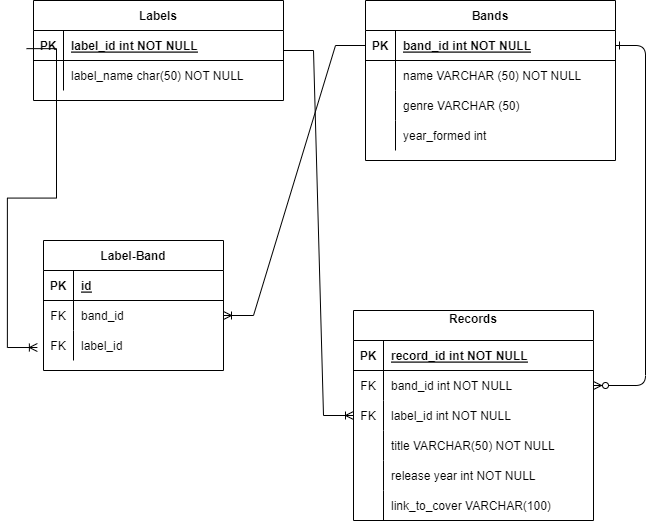

The diagram above was exported from draw.io. Its source (the exported page's mxGraphModel, read from the mxfile embedded in the PNG):
<mxGraphModel dx="937" dy="723" grid="1" gridSize="10" guides="1" tooltips="1" connect="1" arrows="1" fold="1" page="1" pageScale="1" pageWidth="850" pageHeight="1100" math="0" shadow="0" extFonts="Permanent Marker^https://fonts.googleapis.com/css?family=Permanent+Marker">
  <root>
    <mxCell id="0" />
    <mxCell id="1" parent="0" />
    <mxCell id="C-vyLk0tnHw3VtMMgP7b-12" value="" style="edgeStyle=entityRelationEdgeStyle;endArrow=ERzeroToMany;startArrow=ERone;endFill=1;startFill=0;" parent="1" source="C-vyLk0tnHw3VtMMgP7b-3" target="C-vyLk0tnHw3VtMMgP7b-17" edge="1">
      <mxGeometry width="100" height="100" relative="1" as="geometry">
        <mxPoint x="400" y="180" as="sourcePoint" />
        <mxPoint x="460" y="205" as="targetPoint" />
      </mxGeometry>
    </mxCell>
    <mxCell id="C-vyLk0tnHw3VtMMgP7b-2" value="Bands" style="shape=table;startSize=30;container=1;collapsible=1;childLayout=tableLayout;fixedRows=1;rowLines=0;fontStyle=1;align=center;resizeLast=1;" parent="1" vertex="1">
      <mxGeometry x="452" y="120" width="250" height="160" as="geometry" />
    </mxCell>
    <mxCell id="C-vyLk0tnHw3VtMMgP7b-3" value="" style="shape=partialRectangle;collapsible=0;dropTarget=0;pointerEvents=0;fillColor=none;points=[[0,0.5],[1,0.5]];portConstraint=eastwest;top=0;left=0;right=0;bottom=1;" parent="C-vyLk0tnHw3VtMMgP7b-2" vertex="1">
      <mxGeometry y="30" width="250" height="30" as="geometry" />
    </mxCell>
    <mxCell id="C-vyLk0tnHw3VtMMgP7b-4" value="PK" style="shape=partialRectangle;overflow=hidden;connectable=0;fillColor=none;top=0;left=0;bottom=0;right=0;fontStyle=1;" parent="C-vyLk0tnHw3VtMMgP7b-3" vertex="1">
      <mxGeometry width="30" height="30" as="geometry">
        <mxRectangle width="30" height="30" as="alternateBounds" />
      </mxGeometry>
    </mxCell>
    <mxCell id="C-vyLk0tnHw3VtMMgP7b-5" value="band_id int NOT NULL " style="shape=partialRectangle;overflow=hidden;connectable=0;fillColor=none;top=0;left=0;bottom=0;right=0;align=left;spacingLeft=6;fontStyle=5;" parent="C-vyLk0tnHw3VtMMgP7b-3" vertex="1">
      <mxGeometry x="30" width="220" height="30" as="geometry">
        <mxRectangle width="220" height="30" as="alternateBounds" />
      </mxGeometry>
    </mxCell>
    <mxCell id="C-vyLk0tnHw3VtMMgP7b-6" value="" style="shape=partialRectangle;collapsible=0;dropTarget=0;pointerEvents=0;fillColor=none;points=[[0,0.5],[1,0.5]];portConstraint=eastwest;top=0;left=0;right=0;bottom=0;" parent="C-vyLk0tnHw3VtMMgP7b-2" vertex="1">
      <mxGeometry y="60" width="250" height="30" as="geometry" />
    </mxCell>
    <mxCell id="C-vyLk0tnHw3VtMMgP7b-7" value="" style="shape=partialRectangle;overflow=hidden;connectable=0;fillColor=none;top=0;left=0;bottom=0;right=0;" parent="C-vyLk0tnHw3VtMMgP7b-6" vertex="1">
      <mxGeometry width="30" height="30" as="geometry">
        <mxRectangle width="30" height="30" as="alternateBounds" />
      </mxGeometry>
    </mxCell>
    <mxCell id="C-vyLk0tnHw3VtMMgP7b-8" value="name VARCHAR (50) NOT NULL" style="shape=partialRectangle;overflow=hidden;connectable=0;fillColor=none;top=0;left=0;bottom=0;right=0;align=left;spacingLeft=6;" parent="C-vyLk0tnHw3VtMMgP7b-6" vertex="1">
      <mxGeometry x="30" width="220" height="30" as="geometry">
        <mxRectangle width="220" height="30" as="alternateBounds" />
      </mxGeometry>
    </mxCell>
    <mxCell id="C-vyLk0tnHw3VtMMgP7b-9" value="" style="shape=partialRectangle;collapsible=0;dropTarget=0;pointerEvents=0;fillColor=none;points=[[0,0.5],[1,0.5]];portConstraint=eastwest;top=0;left=0;right=0;bottom=0;" parent="C-vyLk0tnHw3VtMMgP7b-2" vertex="1">
      <mxGeometry y="90" width="250" height="30" as="geometry" />
    </mxCell>
    <mxCell id="C-vyLk0tnHw3VtMMgP7b-10" value="" style="shape=partialRectangle;overflow=hidden;connectable=0;fillColor=none;top=0;left=0;bottom=0;right=0;" parent="C-vyLk0tnHw3VtMMgP7b-9" vertex="1">
      <mxGeometry width="30" height="30" as="geometry">
        <mxRectangle width="30" height="30" as="alternateBounds" />
      </mxGeometry>
    </mxCell>
    <mxCell id="C-vyLk0tnHw3VtMMgP7b-11" value="genre VARCHAR (50)" style="shape=partialRectangle;overflow=hidden;connectable=0;fillColor=none;top=0;left=0;bottom=0;right=0;align=left;spacingLeft=6;" parent="C-vyLk0tnHw3VtMMgP7b-9" vertex="1">
      <mxGeometry x="30" width="220" height="30" as="geometry">
        <mxRectangle width="220" height="30" as="alternateBounds" />
      </mxGeometry>
    </mxCell>
    <mxCell id="g8G8Mm4g603_Q2ywvcg0-25" value="" style="shape=tableRow;horizontal=0;startSize=0;swimlaneHead=0;swimlaneBody=0;fillColor=none;collapsible=0;dropTarget=0;points=[[0,0.5],[1,0.5]];portConstraint=eastwest;top=0;left=0;right=0;bottom=0;" parent="C-vyLk0tnHw3VtMMgP7b-2" vertex="1">
      <mxGeometry y="120" width="250" height="30" as="geometry" />
    </mxCell>
    <mxCell id="g8G8Mm4g603_Q2ywvcg0-26" value="" style="shape=partialRectangle;connectable=0;fillColor=none;top=0;left=0;bottom=0;right=0;editable=1;overflow=hidden;" parent="g8G8Mm4g603_Q2ywvcg0-25" vertex="1">
      <mxGeometry width="30" height="30" as="geometry">
        <mxRectangle width="30" height="30" as="alternateBounds" />
      </mxGeometry>
    </mxCell>
    <mxCell id="g8G8Mm4g603_Q2ywvcg0-27" value="year_formed int " style="shape=partialRectangle;connectable=0;fillColor=none;top=0;left=0;bottom=0;right=0;align=left;spacingLeft=6;overflow=hidden;" parent="g8G8Mm4g603_Q2ywvcg0-25" vertex="1">
      <mxGeometry x="30" width="220" height="30" as="geometry">
        <mxRectangle width="220" height="30" as="alternateBounds" />
      </mxGeometry>
    </mxCell>
    <mxCell id="C-vyLk0tnHw3VtMMgP7b-13" value="Records&#10;" style="shape=table;startSize=30;container=1;collapsible=1;childLayout=tableLayout;fixedRows=1;rowLines=0;fontStyle=1;align=center;resizeLast=1;" parent="1" vertex="1">
      <mxGeometry x="440" y="430" width="240" height="210" as="geometry" />
    </mxCell>
    <mxCell id="C-vyLk0tnHw3VtMMgP7b-14" value="" style="shape=partialRectangle;collapsible=0;dropTarget=0;pointerEvents=0;fillColor=none;points=[[0,0.5],[1,0.5]];portConstraint=eastwest;top=0;left=0;right=0;bottom=1;" parent="C-vyLk0tnHw3VtMMgP7b-13" vertex="1">
      <mxGeometry y="30" width="240" height="30" as="geometry" />
    </mxCell>
    <mxCell id="C-vyLk0tnHw3VtMMgP7b-15" value="PK" style="shape=partialRectangle;overflow=hidden;connectable=0;fillColor=none;top=0;left=0;bottom=0;right=0;fontStyle=1;" parent="C-vyLk0tnHw3VtMMgP7b-14" vertex="1">
      <mxGeometry width="30" height="30" as="geometry">
        <mxRectangle width="30" height="30" as="alternateBounds" />
      </mxGeometry>
    </mxCell>
    <mxCell id="C-vyLk0tnHw3VtMMgP7b-16" value="record_id int NOT NULL " style="shape=partialRectangle;overflow=hidden;connectable=0;fillColor=none;top=0;left=0;bottom=0;right=0;align=left;spacingLeft=6;fontStyle=5;" parent="C-vyLk0tnHw3VtMMgP7b-14" vertex="1">
      <mxGeometry x="30" width="210" height="30" as="geometry">
        <mxRectangle width="210" height="30" as="alternateBounds" />
      </mxGeometry>
    </mxCell>
    <mxCell id="C-vyLk0tnHw3VtMMgP7b-17" value="" style="shape=partialRectangle;collapsible=0;dropTarget=0;pointerEvents=0;fillColor=none;points=[[0,0.5],[1,0.5]];portConstraint=eastwest;top=0;left=0;right=0;bottom=0;" parent="C-vyLk0tnHw3VtMMgP7b-13" vertex="1">
      <mxGeometry y="60" width="240" height="30" as="geometry" />
    </mxCell>
    <mxCell id="C-vyLk0tnHw3VtMMgP7b-18" value="FK" style="shape=partialRectangle;overflow=hidden;connectable=0;fillColor=none;top=0;left=0;bottom=0;right=0;" parent="C-vyLk0tnHw3VtMMgP7b-17" vertex="1">
      <mxGeometry width="30" height="30" as="geometry">
        <mxRectangle width="30" height="30" as="alternateBounds" />
      </mxGeometry>
    </mxCell>
    <mxCell id="C-vyLk0tnHw3VtMMgP7b-19" value="band_id int NOT NULL" style="shape=partialRectangle;overflow=hidden;connectable=0;fillColor=none;top=0;left=0;bottom=0;right=0;align=left;spacingLeft=6;" parent="C-vyLk0tnHw3VtMMgP7b-17" vertex="1">
      <mxGeometry x="30" width="210" height="30" as="geometry">
        <mxRectangle width="210" height="30" as="alternateBounds" />
      </mxGeometry>
    </mxCell>
    <mxCell id="C-vyLk0tnHw3VtMMgP7b-20" value="" style="shape=partialRectangle;collapsible=0;dropTarget=0;pointerEvents=0;fillColor=none;points=[[0,0.5],[1,0.5]];portConstraint=eastwest;top=0;left=0;right=0;bottom=0;" parent="C-vyLk0tnHw3VtMMgP7b-13" vertex="1">
      <mxGeometry y="90" width="240" height="30" as="geometry" />
    </mxCell>
    <mxCell id="C-vyLk0tnHw3VtMMgP7b-21" value="FK" style="shape=partialRectangle;overflow=hidden;connectable=0;fillColor=none;top=0;left=0;bottom=0;right=0;" parent="C-vyLk0tnHw3VtMMgP7b-20" vertex="1">
      <mxGeometry width="30" height="30" as="geometry">
        <mxRectangle width="30" height="30" as="alternateBounds" />
      </mxGeometry>
    </mxCell>
    <mxCell id="C-vyLk0tnHw3VtMMgP7b-22" value="label_id int NOT NULL" style="shape=partialRectangle;overflow=hidden;connectable=0;fillColor=none;top=0;left=0;bottom=0;right=0;align=left;spacingLeft=6;" parent="C-vyLk0tnHw3VtMMgP7b-20" vertex="1">
      <mxGeometry x="30" width="210" height="30" as="geometry">
        <mxRectangle width="210" height="30" as="alternateBounds" />
      </mxGeometry>
    </mxCell>
    <mxCell id="g8G8Mm4g603_Q2ywvcg0-15" value="" style="shape=tableRow;horizontal=0;startSize=0;swimlaneHead=0;swimlaneBody=0;fillColor=none;collapsible=0;dropTarget=0;points=[[0,0.5],[1,0.5]];portConstraint=eastwest;top=0;left=0;right=0;bottom=0;" parent="C-vyLk0tnHw3VtMMgP7b-13" vertex="1">
      <mxGeometry y="120" width="240" height="30" as="geometry" />
    </mxCell>
    <mxCell id="g8G8Mm4g603_Q2ywvcg0-16" value="" style="shape=partialRectangle;connectable=0;fillColor=none;top=0;left=0;bottom=0;right=0;editable=1;overflow=hidden;" parent="g8G8Mm4g603_Q2ywvcg0-15" vertex="1">
      <mxGeometry width="30" height="30" as="geometry">
        <mxRectangle width="30" height="30" as="alternateBounds" />
      </mxGeometry>
    </mxCell>
    <mxCell id="g8G8Mm4g603_Q2ywvcg0-17" value="title VARCHAR(50) NOT NULL" style="shape=partialRectangle;connectable=0;fillColor=none;top=0;left=0;bottom=0;right=0;align=left;spacingLeft=6;overflow=hidden;" parent="g8G8Mm4g603_Q2ywvcg0-15" vertex="1">
      <mxGeometry x="30" width="210" height="30" as="geometry">
        <mxRectangle width="210" height="30" as="alternateBounds" />
      </mxGeometry>
    </mxCell>
    <mxCell id="g8G8Mm4g603_Q2ywvcg0-18" value="" style="shape=tableRow;horizontal=0;startSize=0;swimlaneHead=0;swimlaneBody=0;fillColor=none;collapsible=0;dropTarget=0;points=[[0,0.5],[1,0.5]];portConstraint=eastwest;top=0;left=0;right=0;bottom=0;" parent="C-vyLk0tnHw3VtMMgP7b-13" vertex="1">
      <mxGeometry y="150" width="240" height="30" as="geometry" />
    </mxCell>
    <mxCell id="g8G8Mm4g603_Q2ywvcg0-19" value="" style="shape=partialRectangle;connectable=0;fillColor=none;top=0;left=0;bottom=0;right=0;editable=1;overflow=hidden;" parent="g8G8Mm4g603_Q2ywvcg0-18" vertex="1">
      <mxGeometry width="30" height="30" as="geometry">
        <mxRectangle width="30" height="30" as="alternateBounds" />
      </mxGeometry>
    </mxCell>
    <mxCell id="g8G8Mm4g603_Q2ywvcg0-20" value="release year int NOT NULL" style="shape=partialRectangle;connectable=0;fillColor=none;top=0;left=0;bottom=0;right=0;align=left;spacingLeft=6;overflow=hidden;" parent="g8G8Mm4g603_Q2ywvcg0-18" vertex="1">
      <mxGeometry x="30" width="210" height="30" as="geometry">
        <mxRectangle width="210" height="30" as="alternateBounds" />
      </mxGeometry>
    </mxCell>
    <mxCell id="g8G8Mm4g603_Q2ywvcg0-21" value="" style="shape=tableRow;horizontal=0;startSize=0;swimlaneHead=0;swimlaneBody=0;fillColor=none;collapsible=0;dropTarget=0;points=[[0,0.5],[1,0.5]];portConstraint=eastwest;top=0;left=0;right=0;bottom=0;" parent="C-vyLk0tnHw3VtMMgP7b-13" vertex="1">
      <mxGeometry y="180" width="240" height="30" as="geometry" />
    </mxCell>
    <mxCell id="g8G8Mm4g603_Q2ywvcg0-22" value="" style="shape=partialRectangle;connectable=0;fillColor=none;top=0;left=0;bottom=0;right=0;editable=1;overflow=hidden;" parent="g8G8Mm4g603_Q2ywvcg0-21" vertex="1">
      <mxGeometry width="30" height="30" as="geometry">
        <mxRectangle width="30" height="30" as="alternateBounds" />
      </mxGeometry>
    </mxCell>
    <mxCell id="g8G8Mm4g603_Q2ywvcg0-23" value="link_to_cover VARCHAR(100)" style="shape=partialRectangle;connectable=0;fillColor=none;top=0;left=0;bottom=0;right=0;align=left;spacingLeft=6;overflow=hidden;" parent="g8G8Mm4g603_Q2ywvcg0-21" vertex="1">
      <mxGeometry x="30" width="210" height="30" as="geometry">
        <mxRectangle width="210" height="30" as="alternateBounds" />
      </mxGeometry>
    </mxCell>
    <mxCell id="C-vyLk0tnHw3VtMMgP7b-23" value="Labels" style="shape=table;startSize=30;container=1;collapsible=1;childLayout=tableLayout;fixedRows=1;rowLines=0;fontStyle=1;align=center;resizeLast=1;" parent="1" vertex="1">
      <mxGeometry x="120" y="120" width="250" height="100" as="geometry" />
    </mxCell>
    <mxCell id="C-vyLk0tnHw3VtMMgP7b-24" value="" style="shape=partialRectangle;collapsible=0;dropTarget=0;pointerEvents=0;fillColor=none;points=[[0,0.5],[1,0.5]];portConstraint=eastwest;top=0;left=0;right=0;bottom=1;" parent="C-vyLk0tnHw3VtMMgP7b-23" vertex="1">
      <mxGeometry y="30" width="250" height="30" as="geometry" />
    </mxCell>
    <mxCell id="C-vyLk0tnHw3VtMMgP7b-25" value="PK" style="shape=partialRectangle;overflow=hidden;connectable=0;fillColor=none;top=0;left=0;bottom=0;right=0;fontStyle=1;" parent="C-vyLk0tnHw3VtMMgP7b-24" vertex="1">
      <mxGeometry width="30" height="30" as="geometry">
        <mxRectangle width="30" height="30" as="alternateBounds" />
      </mxGeometry>
    </mxCell>
    <mxCell id="C-vyLk0tnHw3VtMMgP7b-26" value="label_id int NOT NULL " style="shape=partialRectangle;overflow=hidden;connectable=0;fillColor=none;top=0;left=0;bottom=0;right=0;align=left;spacingLeft=6;fontStyle=5;" parent="C-vyLk0tnHw3VtMMgP7b-24" vertex="1">
      <mxGeometry x="30" width="220" height="30" as="geometry">
        <mxRectangle width="220" height="30" as="alternateBounds" />
      </mxGeometry>
    </mxCell>
    <mxCell id="C-vyLk0tnHw3VtMMgP7b-27" value="" style="shape=partialRectangle;collapsible=0;dropTarget=0;pointerEvents=0;fillColor=none;points=[[0,0.5],[1,0.5]];portConstraint=eastwest;top=0;left=0;right=0;bottom=0;" parent="C-vyLk0tnHw3VtMMgP7b-23" vertex="1">
      <mxGeometry y="60" width="250" height="30" as="geometry" />
    </mxCell>
    <mxCell id="C-vyLk0tnHw3VtMMgP7b-28" value="" style="shape=partialRectangle;overflow=hidden;connectable=0;fillColor=none;top=0;left=0;bottom=0;right=0;" parent="C-vyLk0tnHw3VtMMgP7b-27" vertex="1">
      <mxGeometry width="30" height="30" as="geometry">
        <mxRectangle width="30" height="30" as="alternateBounds" />
      </mxGeometry>
    </mxCell>
    <mxCell id="C-vyLk0tnHw3VtMMgP7b-29" value="label_name char(50) NOT NULL" style="shape=partialRectangle;overflow=hidden;connectable=0;fillColor=none;top=0;left=0;bottom=0;right=0;align=left;spacingLeft=6;" parent="C-vyLk0tnHw3VtMMgP7b-27" vertex="1">
      <mxGeometry x="30" width="220" height="30" as="geometry">
        <mxRectangle width="220" height="30" as="alternateBounds" />
      </mxGeometry>
    </mxCell>
    <mxCell id="g8G8Mm4g603_Q2ywvcg0-1" value="Label-Band" style="shape=table;startSize=30;container=1;collapsible=1;childLayout=tableLayout;fixedRows=1;rowLines=0;fontStyle=1;align=center;resizeLast=1;" parent="1" vertex="1">
      <mxGeometry x="130" y="360" width="180" height="130" as="geometry" />
    </mxCell>
    <mxCell id="g8G8Mm4g603_Q2ywvcg0-2" value="" style="shape=tableRow;horizontal=0;startSize=0;swimlaneHead=0;swimlaneBody=0;fillColor=none;collapsible=0;dropTarget=0;points=[[0,0.5],[1,0.5]];portConstraint=eastwest;top=0;left=0;right=0;bottom=1;" parent="g8G8Mm4g603_Q2ywvcg0-1" vertex="1">
      <mxGeometry y="30" width="180" height="30" as="geometry" />
    </mxCell>
    <mxCell id="g8G8Mm4g603_Q2ywvcg0-3" value="PK" style="shape=partialRectangle;connectable=0;fillColor=none;top=0;left=0;bottom=0;right=0;fontStyle=1;overflow=hidden;" parent="g8G8Mm4g603_Q2ywvcg0-2" vertex="1">
      <mxGeometry width="30" height="30" as="geometry">
        <mxRectangle width="30" height="30" as="alternateBounds" />
      </mxGeometry>
    </mxCell>
    <mxCell id="g8G8Mm4g603_Q2ywvcg0-4" value="id" style="shape=partialRectangle;connectable=0;fillColor=none;top=0;left=0;bottom=0;right=0;align=left;spacingLeft=6;fontStyle=5;overflow=hidden;" parent="g8G8Mm4g603_Q2ywvcg0-2" vertex="1">
      <mxGeometry x="30" width="150" height="30" as="geometry">
        <mxRectangle width="150" height="30" as="alternateBounds" />
      </mxGeometry>
    </mxCell>
    <mxCell id="g8G8Mm4g603_Q2ywvcg0-5" value="" style="shape=tableRow;horizontal=0;startSize=0;swimlaneHead=0;swimlaneBody=0;fillColor=none;collapsible=0;dropTarget=0;points=[[0,0.5],[1,0.5]];portConstraint=eastwest;top=0;left=0;right=0;bottom=0;" parent="g8G8Mm4g603_Q2ywvcg0-1" vertex="1">
      <mxGeometry y="60" width="180" height="30" as="geometry" />
    </mxCell>
    <mxCell id="g8G8Mm4g603_Q2ywvcg0-6" value="FK" style="shape=partialRectangle;connectable=0;fillColor=none;top=0;left=0;bottom=0;right=0;editable=1;overflow=hidden;" parent="g8G8Mm4g603_Q2ywvcg0-5" vertex="1">
      <mxGeometry width="30" height="30" as="geometry">
        <mxRectangle width="30" height="30" as="alternateBounds" />
      </mxGeometry>
    </mxCell>
    <mxCell id="g8G8Mm4g603_Q2ywvcg0-7" value="band_id" style="shape=partialRectangle;connectable=0;fillColor=none;top=0;left=0;bottom=0;right=0;align=left;spacingLeft=6;overflow=hidden;" parent="g8G8Mm4g603_Q2ywvcg0-5" vertex="1">
      <mxGeometry x="30" width="150" height="30" as="geometry">
        <mxRectangle width="150" height="30" as="alternateBounds" />
      </mxGeometry>
    </mxCell>
    <mxCell id="g8G8Mm4g603_Q2ywvcg0-8" value="" style="shape=tableRow;horizontal=0;startSize=0;swimlaneHead=0;swimlaneBody=0;fillColor=none;collapsible=0;dropTarget=0;points=[[0,0.5],[1,0.5]];portConstraint=eastwest;top=0;left=0;right=0;bottom=0;" parent="g8G8Mm4g603_Q2ywvcg0-1" vertex="1">
      <mxGeometry y="90" width="180" height="30" as="geometry" />
    </mxCell>
    <mxCell id="g8G8Mm4g603_Q2ywvcg0-9" value="FK" style="shape=partialRectangle;connectable=0;fillColor=none;top=0;left=0;bottom=0;right=0;editable=1;overflow=hidden;" parent="g8G8Mm4g603_Q2ywvcg0-8" vertex="1">
      <mxGeometry width="30" height="30" as="geometry">
        <mxRectangle width="30" height="30" as="alternateBounds" />
      </mxGeometry>
    </mxCell>
    <mxCell id="g8G8Mm4g603_Q2ywvcg0-10" value="label_id" style="shape=partialRectangle;connectable=0;fillColor=none;top=0;left=0;bottom=0;right=0;align=left;spacingLeft=6;overflow=hidden;" parent="g8G8Mm4g603_Q2ywvcg0-8" vertex="1">
      <mxGeometry x="30" width="150" height="30" as="geometry">
        <mxRectangle width="150" height="30" as="alternateBounds" />
      </mxGeometry>
    </mxCell>
    <mxCell id="g8G8Mm4g603_Q2ywvcg0-28" value="" style="edgeStyle=entityRelationEdgeStyle;fontSize=12;html=1;endArrow=ERoneToMany;rounded=0;exitX=1;exitY=0.5;exitDx=0;exitDy=0;entryX=0;entryY=0.5;entryDx=0;entryDy=0;" parent="1" source="C-vyLk0tnHw3VtMMgP7b-23" target="C-vyLk0tnHw3VtMMgP7b-20" edge="1">
      <mxGeometry width="100" height="100" relative="1" as="geometry">
        <mxPoint x="370" y="460" as="sourcePoint" />
        <mxPoint x="380" y="520" as="targetPoint" />
      </mxGeometry>
    </mxCell>
    <mxCell id="g8G8Mm4g603_Q2ywvcg0-33" value="" style="edgeStyle=entityRelationEdgeStyle;fontSize=12;html=1;endArrow=ERoneToMany;rounded=0;exitX=0;exitY=0.5;exitDx=0;exitDy=0;" parent="1" source="C-vyLk0tnHw3VtMMgP7b-3" target="g8G8Mm4g603_Q2ywvcg0-5" edge="1">
      <mxGeometry width="100" height="100" relative="1" as="geometry">
        <mxPoint x="230" y="510" as="sourcePoint" />
        <mxPoint x="330" y="410" as="targetPoint" />
      </mxGeometry>
    </mxCell>
    <mxCell id="g8G8Mm4g603_Q2ywvcg0-34" value="" style="edgeStyle=entityRelationEdgeStyle;fontSize=12;html=1;endArrow=ERoneToMany;rounded=0;entryX=-0.034;entryY=0.567;entryDx=0;entryDy=0;entryPerimeter=0;exitX=-0.028;exitY=0.605;exitDx=0;exitDy=0;exitPerimeter=0;" parent="1" source="C-vyLk0tnHw3VtMMgP7b-24" target="g8G8Mm4g603_Q2ywvcg0-8" edge="1">
      <mxGeometry width="100" height="100" relative="1" as="geometry">
        <mxPoint x="20" y="370" as="sourcePoint" />
        <mxPoint x="120" y="270" as="targetPoint" />
      </mxGeometry>
    </mxCell>
  </root>
</mxGraphModel>